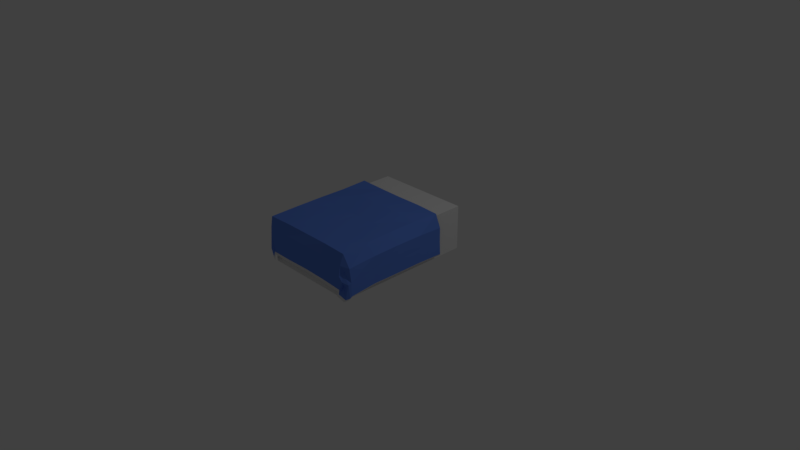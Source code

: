 # Source: Bed4.blend  (saved by Blender 2.78.0; exported with 4.5.12 LTS)
import bpy
from mathutils import Matrix  # noqa: F401  (used for matrix-valued properties, if any)

bpy.ops.wm.read_factory_settings(use_empty=True)
scene = bpy.context.scene
scene.name = 'Scene'

# ---- collections
col_collection_1 = bpy.data.collections.new('Collection 1'); scene.collection.children.link(col_collection_1)

# ---- materials (node trees are filled in below, after node groups)
mat_wood = bpy.data.materials.new('Wood')
mat_wood.alpha_threshold = 0.0
mat_wood.use_transparent_shadow = False
mat_wood.roughness = 0.5
mat_wood.line_color = (0.0, 0.0, 0.0, 1.0)
mat_blue_cloth = bpy.data.materials.new('blue_cloth')
mat_blue_cloth.alpha_threshold = 0.0
mat_blue_cloth.use_transparent_shadow = False
mat_blue_cloth.diffuse_color = (0.1222, 0.2524, 0.8, 1.0)
mat_blue_cloth.roughness = 0.5
mat_blue_cloth.specular_intensity = 0.0
mat_white_trim = bpy.data.materials.new('white_trim')
mat_white_trim.alpha_threshold = 0.0
mat_white_trim.use_transparent_shadow = False
mat_white_trim.roughness = 0.5
mat_white_trim.specular_intensity = 0.0

# ---- material node trees

# ---- world
world_world = bpy.data.worlds.new('World'); scene.world = world_world
world_world.color = (0.05088, 0.05088, 0.05088)
world_world.use_sun_shadow = False
world_world.sun_shadow_jitter_overblur = 0.0
world_world.cycles.sampling_method = 'MANUAL'

# ---- cameras
cam_camera = bpy.data.cameras.new('Camera')
cam_camera.clip_end = 100.0
cam_camera.lens = 35.0
cam_camera.sensor_width = 32.0
cam_camera.sensor_height = 18.0
cam_camera.ortho_scale = 7.314
cam_camera.dof.focus_distance = 0.0
cam_camera.dof.aperture_fstop = 128.0

# ---- lights
light_lamp = bpy.data.lights.new('Lamp', 'POINT')
light_lamp.transmission_factor = 0.0
light_lamp.cutoff_distance = 30.0
light_lamp.energy = 100.0
light_lamp.shadow_buffer_clip_start = 1.001
light_lamp.shadow_soft_size = 0.1
light_lamp.shadow_maximum_resolution = 0.006
light_lamp.use_absolute_resolution = True

# ---- meshes
me_cube = bpy.data.meshes.new('Cube')
me_cube.from_pydata([(0.6615, 0.94, 0.0), (0.6615, -0.96, 0.0), (-0.6615, -0.96, 0.0), (-0.6615, 0.94, 0.0), (0.6615, 0.94, 0.6), (0.6615, -0.96, 0.6), (-0.6615, -0.96, 0.6), (-0.6615, 0.94, 0.6)], [], [(0, 1, 2, 3), (4, 7, 6, 5), (0, 4, 5, 1), (1, 5, 6, 2), (2, 6, 7, 3), (4, 0, 3, 7)])
me_cube.materials.append(mat_wood)
me_cube.use_remesh_preserve_volume = False
me_cube.use_remesh_preserve_attributes = False
me_cube.use_mirror_vertex_groups = False
me_cube.update()
me_cube_001 = bpy.data.meshes.new('Cube.001')
me_cube_001.from_pydata([(0.678, 0.5186, 0.6361), (0.6812, -0.9834, 0.6271), (-0.6766, -0.9885, 0.6274), (-0.6697, 0.5192, 0.6583), (-0.7574, -0.9411, 0.2724), (-0.7702, 0.5208, 0.3219), (0.7585, 0.5132, 0.2874), (0.7723, -0.9512, 0.2738), (0.6525, -1.035, 0.3389), (-0.6463, -1.021, 0.3363), (-0.6746, -1.033, 0.1972), (0.6787, -0.985, 0.1932), (0.6686, -0.2211, 0.6447), (0.0, 0.54, 0.6312), (0.00465, -0.9789, 0.6331), (-0.6614, -0.2248, 0.6503), (-0.7731, -0.221, 0.3258), (-0.7692, 0.5211, 0.5041), (-0.7437, -0.9645, 0.4526), (0.7792, -0.2215, 0.3151), (0.7576, -0.9619, 0.4553), (0.7529, 0.5178, 0.469), (0.004471, -1.032, 0.3611), (-0.6679, -1.022, 0.2728), (0.6885, -1.022, 0.2762), (0.6628, -1.023, 0.4812), (0.7607, -0.9848, 0.2483), (-0.7343, -0.9757, 0.2454), (-0.6513, -1.025, 0.4796), (0.00467, -1.037, 0.504), (-0.6728, -1.02, 0.3844), (0.6745, -0.9844, 0.3808), (0.7737, -0.2202, 0.4973), (-0.774, -0.2244, 0.5082), (0.002427, -0.223, 0.635), (0.3307, 0.54, 0.6352), (0.3376, -0.979, 0.6343), (0.3243, -1.03, 0.3572), (0.3354, -1.03, 0.4995), (0.3334, -0.2221, 0.635), (-0.3307, 0.54, 0.6352), (-0.3282, -0.9815, 0.6346), (-0.3178, -1.033, 0.3578), (-0.3262, -1.033, 0.5004), (-0.3281, -0.224, 0.635), (0.6751, -0.5981, 0.6411), (0.7664, -0.5888, 0.3034), (-0.6636, -0.602, 0.6444), (-0.7756, -0.5911, 0.3235), (0.7681, -0.5925, 0.4855), (-0.7816, -0.5967, 0.5057), (0.003562, -0.5998, 0.6309), (0.3362, -0.5991, 0.6308), (-0.3287, -0.6018, 0.6418), (-0.6622, 0.1514, 0.6493), (-0.7692, 0.1473, 0.3209), (0.6667, 0.1548, 0.6432), (0.7777, 0.1536, 0.3141), (0.7737, 0.1532, 0.4964), (-0.7714, 0.1459, 0.5034), (0.0004513, 0.1549, 0.6665), (0.3312, 0.155, 0.6651), (-0.3282, 0.1535, 0.6708), (-0.7627, -0.9361, 0.09108), (-0.7713, 0.5208, 0.1406), (0.7673, 0.5141, 0.1063), (0.7734, -0.9464, 0.09245), (0.6442, -1.03, 0.1578), (-0.6351, -1.01, 0.1556), (-0.6985, -0.9872, 0.0421), (0.73, -1.008, 0.0451), (-0.7752, -0.2205, 0.1445), (0.7874, -0.2212, 0.1339), (0.005031, -1.027, 0.1798), (-0.6442, -1.021, 0.1008), (0.6487, -1.041, 0.1035), (0.7669, -0.9688, 0.06791), (-0.7429, -0.9519, 0.06622), (0.3252, -1.029, 0.1759), (-0.3191, -1.033, 0.1765), (0.7693, -0.5889, 0.1221), (-0.7687, -0.5896, 0.1423), (-0.7687, 0.148, 0.1396), (0.785, 0.1527, 0.1329), (0.6614, 0.5389, 0.619), (-0.6399, 0.5396, 0.6416), (-0.7369, 0.5412, 0.2985), (0.7391, 0.5335, 0.2633), (0.006731, 0.5608, 0.6141), (-0.736, 0.5415, 0.4844), (0.7337, 0.5381, 0.4486), (0.3261, 0.5608, 0.6181), (-0.3126, 0.5608, 0.6181), (-0.7297, -0.945, 0.06306), (-0.738, 0.5412, 0.1135), (0.7475, 0.5344, 0.07854), (0.7535, -0.9554, 0.06446), (0.6287, -1.041, 0.1311), (-0.6064, -1.02, 0.1289), (-0.6677, -0.9971, 0.01309), (0.7116, -1.019, 0.01616), (-0.7418, -0.215, 0.1176), (0.767, -0.2157, 0.1067), (0.01159, -1.038, 0.1536), (-0.6153, -1.032, 0.07296), (0.6331, -1.052, 0.07575), (0.7472, -0.9783, 0.03943), (-0.7106, -0.9611, 0.0377), (0.3207, -1.04, 0.1496), (-0.3014, -1.044, 0.1502), (0.7495, -0.5908, 0.09468), (-0.7355, -0.5915, 0.1153), (-0.7355, 0.1609, 0.1125), (0.7647, 0.1657, 0.1057)], [], [(53, 47, 2, 41), (59, 17, 5, 55), (49, 20, 7, 46), (31, 25, 8, 24), (30, 27, 10, 23), (43, 28, 9, 42), (38, 29, 22, 37), (36, 14, 29, 38), (41, 2, 28, 43), (28, 30, 23, 9), (2, 18, 30, 28), (18, 4, 27, 30), (26, 31, 24, 11), (7, 20, 31, 26), (20, 1, 25, 31), (58, 32, 19, 57), (56, 12, 32, 58), (45, 1, 20, 49), (50, 33, 16, 48), (47, 15, 33, 50), (54, 3, 17, 59), (52, 51, 14, 36), (61, 60, 34, 39), (62, 54, 15, 44), (56, 61, 39, 12), (45, 52, 36, 1), (1, 36, 38, 25), (25, 38, 37, 8), (60, 62, 44, 34), (14, 41, 43, 29), (29, 43, 42, 22), (51, 53, 41, 14), (34, 44, 53, 51), (12, 39, 52, 45), (39, 34, 51, 52), (2, 47, 50, 18), (18, 50, 48, 4), (12, 45, 49, 32), (32, 49, 46, 19), (44, 15, 47, 53), (13, 40, 62, 60), (0, 35, 61, 56), (40, 3, 54, 62), (35, 13, 60, 61), (15, 54, 59, 33), (0, 56, 58, 21), (21, 58, 57, 6), (33, 59, 55, 16), (22, 42, 79, 73), (27, 4, 63, 77), (42, 9, 68, 79), (19, 46, 80, 72), (9, 23, 74, 68), (55, 5, 64, 82), (11, 24, 75, 70), (37, 22, 73, 78), (4, 48, 81, 63), (16, 55, 82, 71), (23, 10, 69, 74), (48, 16, 71, 81), (7, 26, 76, 66), (24, 8, 67, 75), (46, 7, 66, 80), (6, 57, 83, 65), (10, 27, 77, 69), (8, 37, 78, 67), (26, 11, 70, 76), (57, 19, 72, 83), (82, 64, 94, 112), (67, 78, 108, 97), (80, 66, 96, 110), (64, 5, 86, 94), (73, 79, 109, 103), (35, 0, 84, 91), (13, 35, 91, 88), (79, 68, 98, 109), (5, 17, 89, 86), (72, 80, 110, 102), (68, 74, 104, 98), (63, 81, 111, 93), (70, 75, 105, 100), (71, 82, 112, 101), (66, 76, 106, 96), (65, 83, 113, 95), (17, 3, 85, 89), (69, 77, 107, 99), (0, 21, 90, 84), (81, 71, 101, 111), (83, 72, 102, 113), (78, 73, 103, 108), (21, 6, 87, 90), (74, 69, 99, 104), (40, 13, 88, 92), (75, 67, 97, 105), (3, 40, 92, 85), (76, 70, 100, 106), (77, 63, 93, 107), (6, 65, 95, 87)])
me_cube_001.polygons.foreach_set('material_index', [1, 1, 1, 1, 1, 1, 1, 1, 1, 1, 1, 1, 1, 1, 1, 1, 1, 1, 1, 1, 1, 1, 1, 1, 1, 1, 1, 1, 1, 1, 1, 1, 1, 1, 1, 1, 1, 1, 1, 1, 1, 1, 1, 1, 1, 1, 1, 1, 1, 1, 1, 1, 1, 1, 1, 1, 1, 1, 1, 1, 1, 1, 1, 1, 1, 1, 1, 1, 2, 2, 2, 2, 2, 2, 2, 2, 2, 2, 2, 2, 2, 2, 2, 2, 2, 2, 2, 2, 2, 2, 2, 2, 2, 2, 2, 2, 2, 2])
me_cube_001.materials.append(mat_wood)
me_cube_001.materials.append(mat_blue_cloth)
me_cube_001.materials.append(mat_white_trim)
me_cube_001.use_remesh_preserve_volume = False
me_cube_001.use_remesh_preserve_attributes = False
me_cube_001.use_mirror_vertex_groups = False
me_cube_001.update()

# ---- objects
ob_cube = bpy.data.objects.new('Cube', me_cube)
ob_cube_001 = bpy.data.objects.new('Cube.001', me_cube_001)
ob_lamp = bpy.data.objects.new('Lamp', light_lamp)
ob_camera = bpy.data.objects.new('Camera', cam_camera)

# ---- transforms, parenting, visibility, modifiers, constraints
ob_cube.location = (0.0, 0.0, 0.0)
ob_cube.lock_rotations_4d = False
ob_cube.empty_display_type = 'ARROWS'
ob_cube.lineart.crease_threshold = 0.0
_m = ob_cube.modifiers.new('Collision', 'COLLISION')
ob_cube_001.location = (0.0, 0.0, 0.0)
ob_cube_001.lock_rotations_4d = False
ob_cube_001.empty_display_type = 'ARROWS'
ob_cube_001.lineart.crease_threshold = 0.0
_vg = ob_cube_001.vertex_groups.new(name='head')
ob_lamp.location = (4.076, 1.005, 5.904)
ob_lamp.rotation_euler = (0.6503, 0.05522, 1.866)
ob_lamp.lock_rotations_4d = False
ob_lamp.empty_display_type = 'ARROWS'
ob_lamp.color = (0.0, 0.0, 0.0, 0.0)
ob_lamp.lineart.crease_threshold = 0.0
ob_camera.location = (7.481, -6.508, 5.344)
ob_camera.rotation_euler = (1.109, 0.0, 0.8149)
ob_camera.lock_rotations_4d = False
ob_camera.empty_display_type = 'ARROWS'
ob_camera.color = (0.0, 0.0, 0.0, 0.0)
ob_camera.display_type = 'WIRE'
ob_camera.lineart.crease_threshold = 0.0

# ---- collection membership
col_collection_1.objects.link(ob_cube)
col_collection_1.objects.link(ob_cube_001)
col_collection_1.objects.link(ob_lamp)
col_collection_1.objects.link(ob_camera)

# ---- scene / render settings (as saved in the file)
scene.camera = ob_camera
scene.frame_start = 1; scene.frame_end = 250; scene.frame_set(199)
scene.render.engine = 'BLENDER_EEVEE_NEXT'
scene.render.resolution_percentage = 50
scene.render.dither_intensity = 0.0
scene.cycles.use_denoising = False
scene.cycles.samples = 128
scene.cycles.sampling_pattern = 'TABULATED_SOBOL'
scene.cycles.light_sampling_threshold = 0.0
scene.cycles.use_adaptive_sampling = False
scene.cycles.use_light_tree = False
scene.cycles.blur_glossy = 0.0
scene.cycles.sample_clamp_indirect = 0.0
scene.view_settings.view_transform = 'Standard'
bpy.context.view_layer.update()
